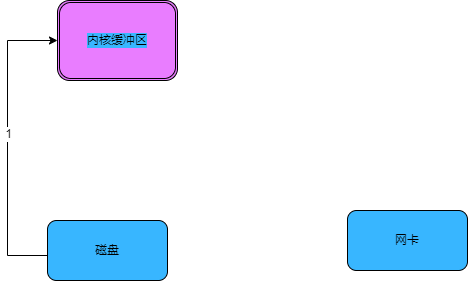

The diagram above was exported from draw.io. Its source (the exported page's mxGraphModel, read from the mxfile embedded in the PNG):
<mxGraphModel dx="1422" dy="762" grid="1" gridSize="10" guides="1" tooltips="1" connect="1" arrows="1" fold="1" page="1" pageScale="1" pageWidth="827" pageHeight="1169" math="0" shadow="0">
  <root>
    <mxCell id="0" />
    <mxCell id="1" parent="0" />
    <mxCell id="5i9-pU_IY12X4EM_aHSs-3" value="磁盘" style="rounded=1;whiteSpace=wrap;html=1;labelBackgroundColor=#38B6FF;fillColor=#38B6FF;" vertex="1" parent="1">
      <mxGeometry x="140" y="520" width="120" height="60" as="geometry" />
    </mxCell>
    <mxCell id="5i9-pU_IY12X4EM_aHSs-4" value="网卡" style="rounded=1;whiteSpace=wrap;html=1;labelBackgroundColor=#38B6FF;fillColor=#38B6FF;" vertex="1" parent="1">
      <mxGeometry x="440" y="510" width="120" height="60" as="geometry" />
    </mxCell>
    <mxCell id="5i9-pU_IY12X4EM_aHSs-6" value="" style="edgeStyle=segmentEdgeStyle;endArrow=classic;html=1;rounded=0;entryX=0;entryY=0.5;entryDx=0;entryDy=0;exitX=0;exitY=0.5;exitDx=0;exitDy=0;" edge="1" parent="1" source="5i9-pU_IY12X4EM_aHSs-3" target="5i9-pU_IY12X4EM_aHSs-8">
      <mxGeometry width="50" height="50" relative="1" as="geometry">
        <mxPoint x="100" y="500" as="sourcePoint" />
        <mxPoint x="150" y="340" as="targetPoint" />
        <Array as="points">
          <mxPoint x="100" y="555" />
          <mxPoint x="100" y="340" />
        </Array>
      </mxGeometry>
    </mxCell>
    <mxCell id="5i9-pU_IY12X4EM_aHSs-7" value="1&lt;br&gt;" style="edgeLabel;html=1;align=center;verticalAlign=middle;resizable=0;points=[];" vertex="1" connectable="0" parent="5i9-pU_IY12X4EM_aHSs-6">
      <mxGeometry x="0.08" relative="1" as="geometry">
        <mxPoint as="offset" />
      </mxGeometry>
    </mxCell>
    <mxCell id="5i9-pU_IY12X4EM_aHSs-8" value="内核缓冲区" style="shape=ext;double=1;rounded=1;whiteSpace=wrap;html=1;labelBackgroundColor=#38B6FF;fillColor=#E97DFF;" vertex="1" parent="1">
      <mxGeometry x="150" y="300" width="120" height="80" as="geometry" />
    </mxCell>
  </root>
</mxGraphModel>